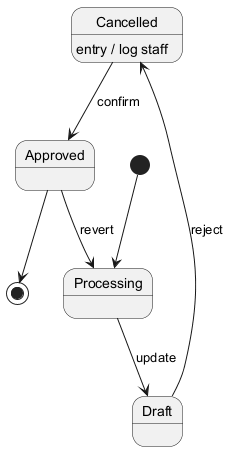

The diagram above was rendered by PlantUML. Its source (embedded in the PNG):
@startuml
skinparam monochrome true
[*] --> Processing
Processing --> Draft : update
Draft --> Cancelled : reject
Cancelled --> Approved : confirm
Cancelled : entry / log staff
Approved --> Processing : revert
Approved --> [*]
@enduml